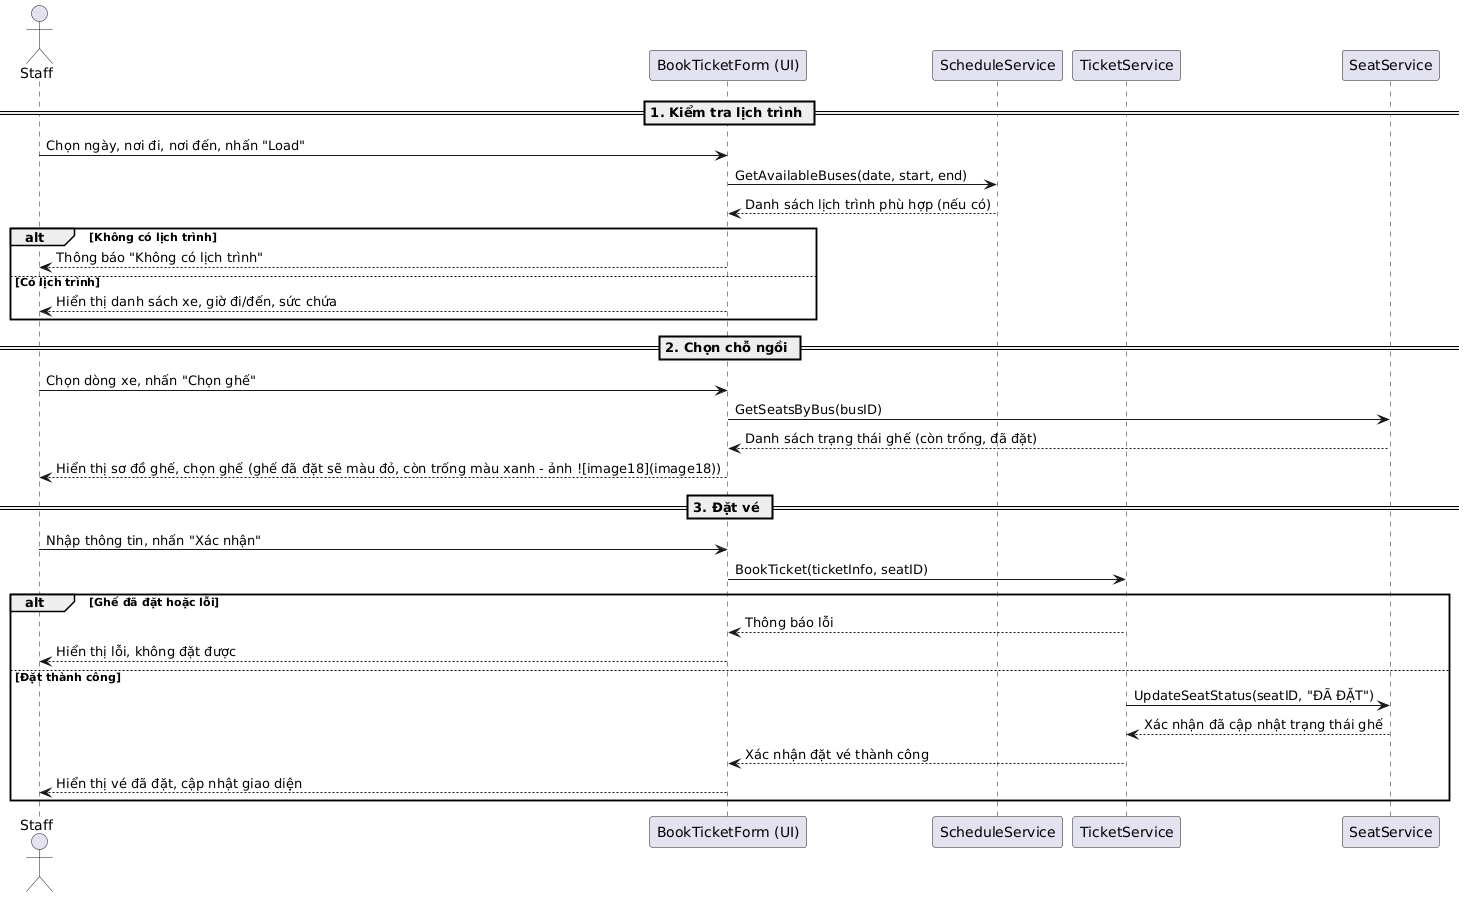

The diagram above was rendered by PlantUML. Its source (embedded in the PNG):
@startuml
actor Staff

participant "BookTicketForm (UI)" as TicketUI
participant "ScheduleService" as ScheduleService
participant "TicketService" as TicketService
participant "SeatService" as SeatService

== 1. Kiểm tra lịch trình ==
Staff -> TicketUI: Chọn ngày, nơi đi, nơi đến, nhấn "Load"
TicketUI -> ScheduleService: GetAvailableBuses(date, start, end)
ScheduleService --> TicketUI: Danh sách lịch trình phù hợp (nếu có)
alt Không có lịch trình
    TicketUI --> Staff: Thông báo "Không có lịch trình"
else Có lịch trình
    TicketUI --> Staff: Hiển thị danh sách xe, giờ đi/đến, sức chứa 
end

== 2. Chọn chỗ ngồi ==
Staff -> TicketUI: Chọn dòng xe, nhấn "Chọn ghế"
TicketUI -> SeatService: GetSeatsByBus(busID)
SeatService --> TicketUI: Danh sách trạng thái ghế (còn trống, đã đặt)
TicketUI --> Staff: Hiển thị sơ đồ ghế, chọn ghế (ghế đã đặt sẽ màu đỏ, còn trống màu xanh - ảnh ![image18](image18))

== 3. Đặt vé ==
Staff -> TicketUI: Nhập thông tin, nhấn "Xác nhận"
TicketUI -> TicketService: BookTicket(ticketInfo, seatID)
alt Ghế đã đặt hoặc lỗi
    TicketService --> TicketUI: Thông báo lỗi
    TicketUI --> Staff: Hiển thị lỗi, không đặt được
else Đặt thành công
    TicketService -> SeatService: UpdateSeatStatus(seatID, "ĐÃ ĐẶT")
    SeatService --> TicketService: Xác nhận đã cập nhật trạng thái ghế
    TicketService --> TicketUI: Xác nhận đặt vé thành công
    TicketUI --> Staff: Hiển thị vé đã đặt, cập nhật giao diện 
end
@enduml